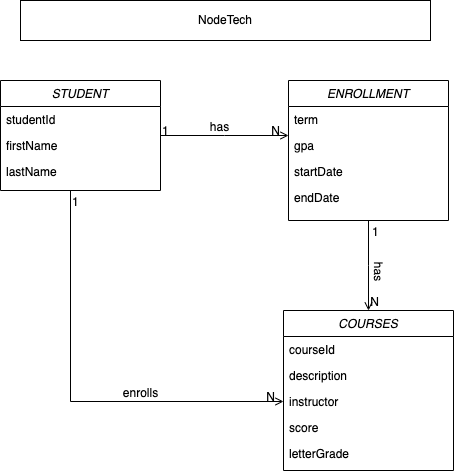

The diagram above was exported from draw.io. Its source (the exported page's mxGraphModel, read from the mxfile embedded in the PNG):
<mxGraphModel dx="717" dy="488" grid="1" gridSize="10" guides="1" tooltips="1" connect="1" arrows="1" fold="1" page="1" pageScale="1" pageWidth="827" pageHeight="1169" math="0" shadow="0">
  <root>
    <mxCell id="WIyWlLk6GJQsqaUBKTNV-0" />
    <mxCell id="WIyWlLk6GJQsqaUBKTNV-1" parent="WIyWlLk6GJQsqaUBKTNV-0" />
    <mxCell id="zkfFHV4jXpPFQw0GAbJ--0" value="STUDENT" style="swimlane;fontStyle=2;align=center;verticalAlign=top;childLayout=stackLayout;horizontal=1;startSize=26;horizontalStack=0;resizeParent=1;resizeLast=0;collapsible=1;marginBottom=0;rounded=0;shadow=0;strokeWidth=1;" parent="WIyWlLk6GJQsqaUBKTNV-1" vertex="1">
      <mxGeometry x="220" y="120" width="160" height="110" as="geometry">
        <mxRectangle x="230" y="140" width="160" height="26" as="alternateBounds" />
      </mxGeometry>
    </mxCell>
    <mxCell id="zkfFHV4jXpPFQw0GAbJ--1" value="studentId" style="text;align=left;verticalAlign=top;spacingLeft=4;spacingRight=4;overflow=hidden;rotatable=0;points=[[0,0.5],[1,0.5]];portConstraint=eastwest;" parent="zkfFHV4jXpPFQw0GAbJ--0" vertex="1">
      <mxGeometry y="26" width="160" height="26" as="geometry" />
    </mxCell>
    <mxCell id="zkfFHV4jXpPFQw0GAbJ--2" value="firstName" style="text;align=left;verticalAlign=top;spacingLeft=4;spacingRight=4;overflow=hidden;rotatable=0;points=[[0,0.5],[1,0.5]];portConstraint=eastwest;rounded=0;shadow=0;html=0;" parent="zkfFHV4jXpPFQw0GAbJ--0" vertex="1">
      <mxGeometry y="52" width="160" height="26" as="geometry" />
    </mxCell>
    <mxCell id="zkfFHV4jXpPFQw0GAbJ--3" value="lastName" style="text;align=left;verticalAlign=top;spacingLeft=4;spacingRight=4;overflow=hidden;rotatable=0;points=[[0,0.5],[1,0.5]];portConstraint=eastwest;rounded=0;shadow=0;html=0;" parent="zkfFHV4jXpPFQw0GAbJ--0" vertex="1">
      <mxGeometry y="78" width="160" height="26" as="geometry" />
    </mxCell>
    <mxCell id="zkfFHV4jXpPFQw0GAbJ--6" value="COURSES" style="swimlane;fontStyle=2;align=center;verticalAlign=top;childLayout=stackLayout;horizontal=1;startSize=26;horizontalStack=0;resizeParent=1;resizeLast=0;collapsible=1;marginBottom=0;rounded=0;shadow=0;strokeWidth=1;" parent="WIyWlLk6GJQsqaUBKTNV-1" vertex="1">
      <mxGeometry x="503" y="350" width="170" height="160" as="geometry">
        <mxRectangle x="130" y="380" width="160" height="26" as="alternateBounds" />
      </mxGeometry>
    </mxCell>
    <mxCell id="zkfFHV4jXpPFQw0GAbJ--7" value="courseId" style="text;align=left;verticalAlign=top;spacingLeft=4;spacingRight=4;overflow=hidden;rotatable=0;points=[[0,0.5],[1,0.5]];portConstraint=eastwest;" parent="zkfFHV4jXpPFQw0GAbJ--6" vertex="1">
      <mxGeometry y="26" width="170" height="26" as="geometry" />
    </mxCell>
    <mxCell id="zkfFHV4jXpPFQw0GAbJ--8" value="description" style="text;align=left;verticalAlign=top;spacingLeft=4;spacingRight=4;overflow=hidden;rotatable=0;points=[[0,0.5],[1,0.5]];portConstraint=eastwest;rounded=0;shadow=0;html=0;" parent="zkfFHV4jXpPFQw0GAbJ--6" vertex="1">
      <mxGeometry y="52" width="170" height="26" as="geometry" />
    </mxCell>
    <mxCell id="zkfFHV4jXpPFQw0GAbJ--10" value="instructor" style="text;align=left;verticalAlign=top;spacingLeft=4;spacingRight=4;overflow=hidden;rotatable=0;points=[[0,0.5],[1,0.5]];portConstraint=eastwest;fontStyle=0" parent="zkfFHV4jXpPFQw0GAbJ--6" vertex="1">
      <mxGeometry y="78" width="170" height="26" as="geometry" />
    </mxCell>
    <mxCell id="zkfFHV4jXpPFQw0GAbJ--11" value="score" style="text;align=left;verticalAlign=top;spacingLeft=4;spacingRight=4;overflow=hidden;rotatable=0;points=[[0,0.5],[1,0.5]];portConstraint=eastwest;" parent="zkfFHV4jXpPFQw0GAbJ--6" vertex="1">
      <mxGeometry y="104" width="170" height="26" as="geometry" />
    </mxCell>
    <mxCell id="ajwBy3lQmzveATjlbbLT-34" value="letterGrade" style="text;align=left;verticalAlign=top;spacingLeft=4;spacingRight=4;overflow=hidden;rotatable=0;points=[[0,0.5],[1,0.5]];portConstraint=eastwest;" vertex="1" parent="zkfFHV4jXpPFQw0GAbJ--6">
      <mxGeometry y="130" width="170" height="26" as="geometry" />
    </mxCell>
    <mxCell id="zkfFHV4jXpPFQw0GAbJ--17" value="ENROLLMENT" style="swimlane;fontStyle=2;align=center;verticalAlign=top;childLayout=stackLayout;horizontal=1;startSize=26;horizontalStack=0;resizeParent=1;resizeLast=0;collapsible=1;marginBottom=0;rounded=0;shadow=0;strokeWidth=1;" parent="WIyWlLk6GJQsqaUBKTNV-1" vertex="1">
      <mxGeometry x="508" y="120" width="160" height="140" as="geometry">
        <mxRectangle x="550" y="140" width="160" height="26" as="alternateBounds" />
      </mxGeometry>
    </mxCell>
    <mxCell id="zkfFHV4jXpPFQw0GAbJ--18" value="term" style="text;align=left;verticalAlign=top;spacingLeft=4;spacingRight=4;overflow=hidden;rotatable=0;points=[[0,0.5],[1,0.5]];portConstraint=eastwest;" parent="zkfFHV4jXpPFQw0GAbJ--17" vertex="1">
      <mxGeometry y="26" width="160" height="26" as="geometry" />
    </mxCell>
    <mxCell id="zkfFHV4jXpPFQw0GAbJ--19" value="gpa" style="text;align=left;verticalAlign=top;spacingLeft=4;spacingRight=4;overflow=hidden;rotatable=0;points=[[0,0.5],[1,0.5]];portConstraint=eastwest;rounded=0;shadow=0;html=0;" parent="zkfFHV4jXpPFQw0GAbJ--17" vertex="1">
      <mxGeometry y="52" width="160" height="26" as="geometry" />
    </mxCell>
    <mxCell id="zkfFHV4jXpPFQw0GAbJ--20" value="startDate" style="text;align=left;verticalAlign=top;spacingLeft=4;spacingRight=4;overflow=hidden;rotatable=0;points=[[0,0.5],[1,0.5]];portConstraint=eastwest;rounded=0;shadow=0;html=0;" parent="zkfFHV4jXpPFQw0GAbJ--17" vertex="1">
      <mxGeometry y="78" width="160" height="26" as="geometry" />
    </mxCell>
    <mxCell id="zkfFHV4jXpPFQw0GAbJ--21" value="endDate" style="text;align=left;verticalAlign=top;spacingLeft=4;spacingRight=4;overflow=hidden;rotatable=0;points=[[0,0.5],[1,0.5]];portConstraint=eastwest;rounded=0;shadow=0;html=0;" parent="zkfFHV4jXpPFQw0GAbJ--17" vertex="1">
      <mxGeometry y="104" width="160" height="26" as="geometry" />
    </mxCell>
    <mxCell id="zkfFHV4jXpPFQw0GAbJ--26" value="" style="endArrow=open;shadow=0;strokeWidth=1;rounded=0;endFill=1;edgeStyle=elbowEdgeStyle;elbow=vertical;" parent="WIyWlLk6GJQsqaUBKTNV-1" source="zkfFHV4jXpPFQw0GAbJ--0" target="zkfFHV4jXpPFQw0GAbJ--17" edge="1">
      <mxGeometry x="0.5" y="41" relative="1" as="geometry">
        <mxPoint x="380" y="192" as="sourcePoint" />
        <mxPoint x="540" y="192" as="targetPoint" />
        <mxPoint x="-40" y="32" as="offset" />
      </mxGeometry>
    </mxCell>
    <mxCell id="zkfFHV4jXpPFQw0GAbJ--27" value="1" style="resizable=0;align=left;verticalAlign=bottom;labelBackgroundColor=none;fontSize=12;" parent="zkfFHV4jXpPFQw0GAbJ--26" connectable="0" vertex="1">
      <mxGeometry x="-1" relative="1" as="geometry">
        <mxPoint y="4" as="offset" />
      </mxGeometry>
    </mxCell>
    <mxCell id="zkfFHV4jXpPFQw0GAbJ--28" value="N" style="resizable=0;align=right;verticalAlign=bottom;labelBackgroundColor=none;fontSize=12;" parent="zkfFHV4jXpPFQw0GAbJ--26" connectable="0" vertex="1">
      <mxGeometry x="1" relative="1" as="geometry">
        <mxPoint x="-7" y="4" as="offset" />
      </mxGeometry>
    </mxCell>
    <mxCell id="zkfFHV4jXpPFQw0GAbJ--29" value="has" style="text;html=1;resizable=0;points=[];;align=center;verticalAlign=middle;labelBackgroundColor=none;rounded=0;shadow=0;strokeWidth=1;fontSize=12;" parent="zkfFHV4jXpPFQw0GAbJ--26" vertex="1" connectable="0">
      <mxGeometry x="0.5" y="49" relative="1" as="geometry">
        <mxPoint x="-38" y="40" as="offset" />
      </mxGeometry>
    </mxCell>
    <mxCell id="ajwBy3lQmzveATjlbbLT-1" value="NodeTech" style="rounded=0;whiteSpace=wrap;html=1;" vertex="1" parent="WIyWlLk6GJQsqaUBKTNV-1">
      <mxGeometry x="240" y="40" width="410" height="40" as="geometry" />
    </mxCell>
    <mxCell id="ajwBy3lQmzveATjlbbLT-5" value="" style="endArrow=open;shadow=0;strokeWidth=1;rounded=0;endFill=1;edgeStyle=elbowEdgeStyle;elbow=vertical;entryX=0.5;entryY=0;entryDx=0;entryDy=0;exitX=0.5;exitY=1;exitDx=0;exitDy=0;" edge="1" parent="WIyWlLk6GJQsqaUBKTNV-1" source="zkfFHV4jXpPFQw0GAbJ--17" target="zkfFHV4jXpPFQw0GAbJ--6">
      <mxGeometry x="0.5" y="41" relative="1" as="geometry">
        <mxPoint x="450" y="310" as="sourcePoint" />
        <mxPoint x="578" y="310" as="targetPoint" />
        <mxPoint x="-40" y="32" as="offset" />
      </mxGeometry>
    </mxCell>
    <mxCell id="ajwBy3lQmzveATjlbbLT-6" value="1" style="resizable=0;align=left;verticalAlign=bottom;labelBackgroundColor=none;fontSize=12;" connectable="0" vertex="1" parent="ajwBy3lQmzveATjlbbLT-5">
      <mxGeometry x="-1" relative="1" as="geometry">
        <mxPoint x="2" y="20" as="offset" />
      </mxGeometry>
    </mxCell>
    <mxCell id="ajwBy3lQmzveATjlbbLT-7" value="N" style="resizable=0;align=right;verticalAlign=bottom;labelBackgroundColor=none;fontSize=12;" connectable="0" vertex="1" parent="ajwBy3lQmzveATjlbbLT-5">
      <mxGeometry x="1" relative="1" as="geometry">
        <mxPoint x="12" as="offset" />
      </mxGeometry>
    </mxCell>
    <mxCell id="ajwBy3lQmzveATjlbbLT-8" value="has" style="text;html=1;resizable=0;points=[];;align=center;verticalAlign=middle;labelBackgroundColor=none;rounded=0;shadow=0;strokeWidth=1;fontSize=12;rotation=90;" vertex="1" connectable="0" parent="ajwBy3lQmzveATjlbbLT-5">
      <mxGeometry x="0.5" y="49" relative="1" as="geometry">
        <mxPoint x="-38" y="-18" as="offset" />
      </mxGeometry>
    </mxCell>
    <mxCell id="ajwBy3lQmzveATjlbbLT-43" value="" style="endArrow=open;shadow=0;strokeWidth=1;rounded=0;endFill=1;edgeStyle=elbowEdgeStyle;elbow=vertical;entryX=0;entryY=0.5;entryDx=0;entryDy=0;" edge="1" parent="WIyWlLk6GJQsqaUBKTNV-1" target="zkfFHV4jXpPFQw0GAbJ--10">
      <mxGeometry x="0.5" y="41" relative="1" as="geometry">
        <mxPoint x="290" y="230" as="sourcePoint" />
        <mxPoint x="518" y="185" as="targetPoint" />
        <mxPoint x="-40" y="32" as="offset" />
        <Array as="points">
          <mxPoint x="340" y="441" />
        </Array>
      </mxGeometry>
    </mxCell>
    <mxCell id="ajwBy3lQmzveATjlbbLT-44" value="1" style="resizable=0;align=left;verticalAlign=bottom;labelBackgroundColor=none;fontSize=12;" connectable="0" vertex="1" parent="ajwBy3lQmzveATjlbbLT-43">
      <mxGeometry x="-1" relative="1" as="geometry">
        <mxPoint y="20" as="offset" />
      </mxGeometry>
    </mxCell>
    <mxCell id="ajwBy3lQmzveATjlbbLT-45" value="N" style="resizable=0;align=right;verticalAlign=bottom;labelBackgroundColor=none;fontSize=12;" connectable="0" vertex="1" parent="ajwBy3lQmzveATjlbbLT-43">
      <mxGeometry x="1" relative="1" as="geometry">
        <mxPoint x="-7" y="4" as="offset" />
      </mxGeometry>
    </mxCell>
    <mxCell id="ajwBy3lQmzveATjlbbLT-46" value="enrolls" style="text;html=1;resizable=0;points=[];;align=center;verticalAlign=middle;labelBackgroundColor=none;rounded=0;shadow=0;strokeWidth=1;fontSize=12;" vertex="1" connectable="0" parent="ajwBy3lQmzveATjlbbLT-43">
      <mxGeometry x="0.5" y="49" relative="1" as="geometry">
        <mxPoint x="-38" y="40" as="offset" />
      </mxGeometry>
    </mxCell>
  </root>
</mxGraphModel>